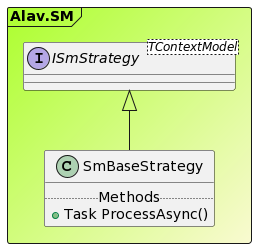

The diagram above was rendered by PlantUML. Its source (embedded in the PNG):
@startuml

Frame Alav.SM #GreenYellow/LightGoldenRodYellow{
interface "ISmStrategy<TContextModel>" as ISmStrategy_TContextModel 
class SmBaseStrategy extends ISmStrategy_TContextModel {
.. Methods ..
+Task ProcessAsync()
}
}
@enduml